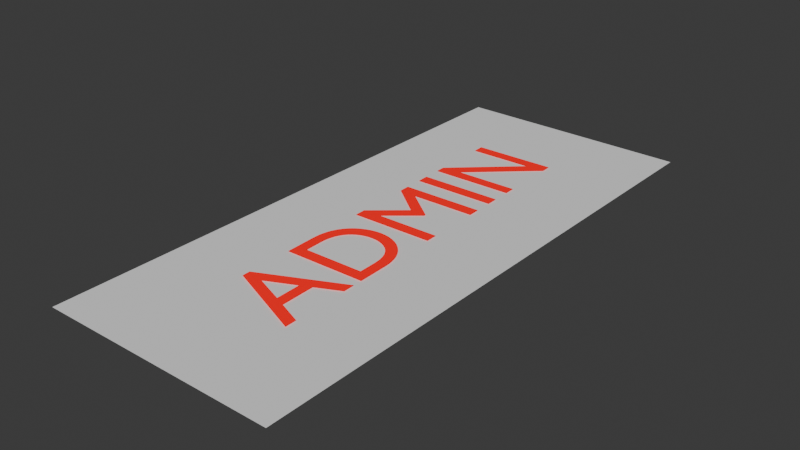# Source: Adminbadge.blend  (saved by Blender 4.3.34; exported with 4.5.12 LTS)
import bpy
from mathutils import Matrix  # noqa: F401  (used for matrix-valued properties, if any)

bpy.ops.wm.read_factory_settings(use_empty=True)
scene = bpy.context.scene
scene.name = 'Scene'

# ---- collections
col_collection = bpy.data.collections.new('Collection'); scene.collection.children.link(col_collection)

# ---- materials (node trees are filled in below, after node groups)
mat_material_002 = bpy.data.materials.new('Material.002')

# ---- material node trees
mat_material_002.use_nodes = True; mat_material_002.node_tree.nodes.clear()
_N = mat_material_002.node_tree.nodes; _L = mat_material_002.node_tree.links
n0 = _N.new('ShaderNodeBsdfPrincipled'); n0.name = 'Principled BSDF'; n0.location = (10, 300)
n0.inputs[0].default_value = (0.8001, 0.0, 0.0006991, 1.0)
n0.inputs[27].default_value = (1.0, 0.0, 0.001123, 1.0)
n0.inputs[28].default_value = 0.4
n1 = _N.new('ShaderNodeOutputMaterial'); n1.name = 'Material Output'; n1.location = (300, 300)
_L.new(n0.outputs[0], n1.inputs[0])
n1.is_active_output = True

# ---- world
world_world = bpy.data.worlds.new('World'); scene.world = world_world
world_world.use_nodes = True; world_world.node_tree.nodes.clear()
_N = world_world.node_tree.nodes; _L = world_world.node_tree.links
n0 = _N.new('ShaderNodeOutputWorld'); n0.name = 'World Output'; n0.location = (300, 300)
n1 = _N.new('ShaderNodeBackground'); n1.name = 'Background'; n1.location = (10, 300)
n1.inputs[0].default_value = (0.05088, 0.05088, 0.05088, 1.0)
_L.new(n1.outputs[0], n0.inputs[0])
n0.is_active_output = True
world_world.color = (0.05088, 0.05088, 0.05088)
world_world.sun_shadow_jitter_overblur = 0.0

# ---- meshes
me_plane_001 = bpy.data.meshes.new('Plane.001')
me_plane_001.from_pydata([(-1.0, -1.0, 0.0), (1.0, -1.0, 0.0), (-1.0, 1.0, 0.0), (1.0, 1.0, 0.0)], [], [(0, 1, 3, 2)])
_uv = me_plane_001.uv_layers.new(name='UVMap')
_uv.uv.foreach_set('vector', [0.0, 0.0, 1.0, 0.0, 1.0, 1.0, 0.0, 1.0])
me_plane_001.update()

# ---- curves / text
txt_text = bpy.data.curves.new('Text', 'FONT')
txt_text.dimensions = '2D'
txt_text.body = 'ADMIN\n'
txt_text.materials.append(mat_material_002)

# ---- objects
ob_plane = bpy.data.objects.new('Plane', me_plane_001)
ob_text = bpy.data.objects.new('Text', txt_text)

# ---- transforms, parenting, visibility, modifiers, constraints
ob_plane.location = (0.0, 0.0, 0.0)
ob_plane.scale = (1.0, 2.356, 1.0)
ob_text.location = (0.352, -1.559, 0.009122)
ob_text.rotation_euler = (0.0, -0.0, -4.69)

# ---- collection membership
col_collection.objects.link(ob_plane)
col_collection.objects.link(ob_text)

# ---- scene / render settings (as saved in the file)
scene.frame_start = 1; scene.frame_end = 250; scene.frame_set(1)
scene.render.engine = 'BLENDER_EEVEE_NEXT'
bpy.context.view_layer.update()

# ---- added for rendering (the .blend has no active camera and no usable light): camera, sun
cam_auto = bpy.data.cameras.new('AutoCamera')
cam_auto.lens = 50.0
cam_auto.sensor_width = 36.0
cam_auto.clip_end = 1000.0
ob_auto_camera = bpy.data.objects.new('AutoCamera', cam_auto)
scene.collection.objects.link(ob_auto_camera)
ob_auto_camera.location = (4.73657, -5.68388, 3.79382)
ob_auto_camera.rotation_euler = (1.09748, -7.21219e-08, 0.694738)
scene.camera = ob_auto_camera
light_auto_sun = bpy.data.lights.new('AutoSun', 'SUN')
light_auto_sun.energy = 3.0
light_auto_sun.angle = 0.0523599
ob_auto_sun = bpy.data.objects.new('AutoSun', light_auto_sun)
scene.collection.objects.link(ob_auto_sun)
ob_auto_sun.rotation_euler = (0.872665, 0.174533, 0.523599)
bpy.context.view_layer.update()
